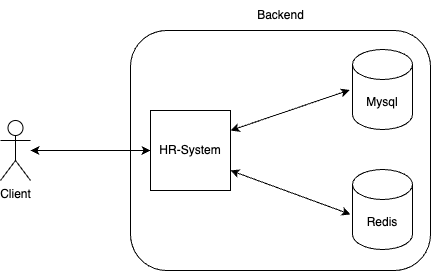

The diagram above was exported from draw.io. Its source (the exported page's mxGraphModel, read from the mxfile embedded in the PNG):
<mxGraphModel dx="1080" dy="475" grid="1" gridSize="10" guides="1" tooltips="1" connect="1" arrows="1" fold="1" page="1" pageScale="1" pageWidth="827" pageHeight="1169" math="0" shadow="0">
  <root>
    <mxCell id="0" />
    <mxCell id="1" parent="0" />
    <mxCell id="n5xAaM7DE42dhYjtoBgp-2" value="HR-System" style="whiteSpace=wrap;html=1;aspect=fixed;" vertex="1" parent="1">
      <mxGeometry x="360" y="340" width="80" height="80" as="geometry" />
    </mxCell>
    <mxCell id="n5xAaM7DE42dhYjtoBgp-3" value="Mysql" style="shape=cylinder3;whiteSpace=wrap;html=1;boundedLbl=1;backgroundOutline=1;size=15;" vertex="1" parent="1">
      <mxGeometry x="562" y="279" width="60" height="80" as="geometry" />
    </mxCell>
    <mxCell id="n5xAaM7DE42dhYjtoBgp-4" value="Redis" style="shape=cylinder3;whiteSpace=wrap;html=1;boundedLbl=1;backgroundOutline=1;size=15;" vertex="1" parent="1">
      <mxGeometry x="562" y="399" width="60" height="80" as="geometry" />
    </mxCell>
    <mxCell id="n5xAaM7DE42dhYjtoBgp-5" value="" style="endArrow=classic;startArrow=classic;html=1;rounded=0;entryX=-0.048;entryY=0.506;entryDx=0;entryDy=0;entryPerimeter=0;exitX=1;exitY=0.25;exitDx=0;exitDy=0;" edge="1" parent="1" source="n5xAaM7DE42dhYjtoBgp-2" target="n5xAaM7DE42dhYjtoBgp-3">
      <mxGeometry width="50" height="50" relative="1" as="geometry">
        <mxPoint x="440" y="400" as="sourcePoint" />
        <mxPoint x="490" y="350" as="targetPoint" />
      </mxGeometry>
    </mxCell>
    <mxCell id="n5xAaM7DE42dhYjtoBgp-10" value="" style="rounded=1;whiteSpace=wrap;html=1;fillColor=none;align=left;" vertex="1" parent="1">
      <mxGeometry x="340" y="260" width="300" height="240" as="geometry" />
    </mxCell>
    <mxCell id="n5xAaM7DE42dhYjtoBgp-7" value="" style="endArrow=classic;startArrow=classic;html=1;rounded=0;entryX=-0.033;entryY=0.561;entryDx=0;entryDy=0;entryPerimeter=0;exitX=1;exitY=0.75;exitDx=0;exitDy=0;" edge="1" parent="1" source="n5xAaM7DE42dhYjtoBgp-2" target="n5xAaM7DE42dhYjtoBgp-4">
      <mxGeometry width="50" height="50" relative="1" as="geometry">
        <mxPoint x="440" y="400" as="sourcePoint" />
        <mxPoint x="490" y="350" as="targetPoint" />
      </mxGeometry>
    </mxCell>
    <mxCell id="n5xAaM7DE42dhYjtoBgp-8" value="" style="endArrow=classic;startArrow=classic;html=1;rounded=0;entryX=0;entryY=0.5;entryDx=0;entryDy=0;" edge="1" parent="1" source="n5xAaM7DE42dhYjtoBgp-12" target="n5xAaM7DE42dhYjtoBgp-2">
      <mxGeometry width="50" height="50" relative="1" as="geometry">
        <mxPoint x="240" y="360" as="sourcePoint" />
        <mxPoint x="490" y="350" as="targetPoint" />
      </mxGeometry>
    </mxCell>
    <mxCell id="n5xAaM7DE42dhYjtoBgp-11" value="Backend" style="text;html=1;align=center;verticalAlign=middle;resizable=0;points=[];autosize=1;strokeColor=none;fillColor=none;" vertex="1" parent="1">
      <mxGeometry x="455" y="230" width="70" height="30" as="geometry" />
    </mxCell>
    <mxCell id="n5xAaM7DE42dhYjtoBgp-12" value="Client" style="shape=umlActor;verticalLabelPosition=bottom;verticalAlign=top;html=1;outlineConnect=0;" vertex="1" parent="1">
      <mxGeometry x="210" y="350" width="30" height="60" as="geometry" />
    </mxCell>
  </root>
</mxGraphModel>